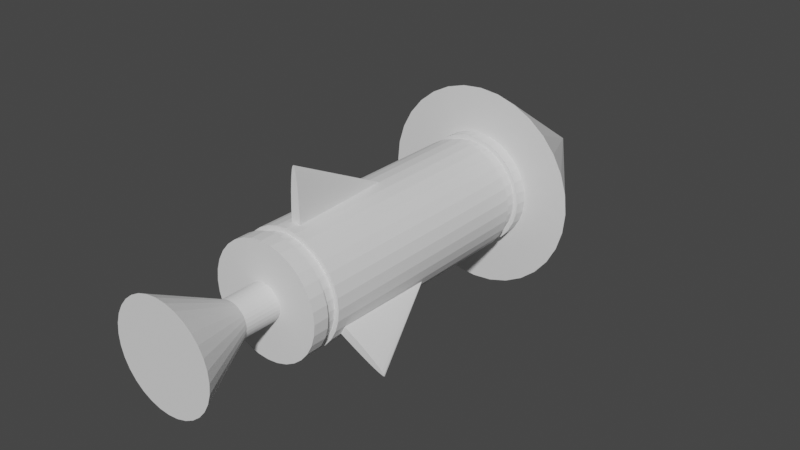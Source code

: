 # Source: tank_rocket.blend  (saved by Blender 2.81.16; exported with 4.5.12 LTS)
import bpy
from mathutils import Matrix  # noqa: F401  (used for matrix-valued properties, if any)

bpy.ops.wm.read_factory_settings(use_empty=True)
scene = bpy.context.scene
scene.name = 'Scene'

# ---- collections
col_collection = bpy.data.collections.new('Collection'); scene.collection.children.link(col_collection)
col_tank = bpy.data.collections.new('Tank'); col_collection.children.link(col_tank)

# ---- world
world_world = bpy.data.worlds.new('World'); scene.world = world_world
world_world.use_nodes = True; world_world.node_tree.nodes.clear()
_N = world_world.node_tree.nodes; _L = world_world.node_tree.links
n0 = _N.new('ShaderNodeOutputWorld'); n0.name = 'World Output'; n0.location = (300, 300)
n1 = _N.new('ShaderNodeBackground'); n1.name = 'Background'; n1.location = (10, 300)
n1.inputs[0].default_value = (0.05088, 0.05088, 0.05088, 1.0)
_L.new(n1.outputs[0], n0.inputs[0])
n0.is_active_output = True
world_world.color = (0.05088, 0.05088, 0.05088)
world_world.use_sun_shadow = False
world_world.sun_shadow_jitter_overblur = 0.0

# ---- meshes
me_cylinder_038 = bpy.data.meshes.new('Cylinder.038')
me_cylinder_038.from_pydata([(-0.3839, -1.503, -0.1569), (-0.4586, -1.503, -0.2008), (-0.5298, -1.503, -0.2444), (-0.5946, -1.503, -0.2858), (-0.6507, -1.503, -0.3235), (-0.6957, -1.503, -0.3561), (-0.7281, -1.503, -0.3822), (-0.7465, -1.503, -0.4009), (-0.7502, -1.503, -0.4115), (-0.7392, -1.503, -0.4135), (-0.3652, -0.6136, -0.1892), (-0.7138, -1.503, -0.4069), (-0.675, -1.503, -0.392), (-0.6243, -1.503, -0.3692), (-0.5636, -1.503, -0.3396), (-0.4953, -1.503, -0.3041), (-0.422, -1.503, -0.2643), (-0.3465, -1.503, -0.2215), (-0.008441, 0.4889, 0.4479), (-0.00844, -1.817, 0.1474), (0.07788, 0.4889, 0.4394), (0.01927, -1.817, 0.1447), (0.1609, 0.4889, 0.4142), (0.04591, -1.817, 0.1366), (0.2374, 0.4889, 0.3733), (0.07046, -1.817, 0.1235), (0.3044, 0.4889, 0.3183), (0.09199, -1.817, 0.1058), (0.3595, 0.4889, 0.2512), (0.1096, -1.817, 0.08431), (0.4004, 0.4889, 0.1747), (0.1228, -1.817, 0.05975), (0.4255, 0.4889, 0.09173), (0.1309, -1.817, 0.03311), (0.434, 0.4889, 0.005402), (0.1336, -1.817, 0.005402), (0.4255, 0.4889, -0.08092), (0.1309, -1.817, -0.0223), (0.4004, 0.4889, -0.1639), (0.1228, -1.817, -0.04895), (0.3595, 0.4889, -0.2404), (0.1096, -1.817, -0.0735), (0.3044, 0.4889, -0.3075), (0.09199, -1.817, -0.09502), (0.2374, 0.4889, -0.3625), (0.07046, -1.817, -0.1127), (0.1609, 0.4889, -0.4034), (0.04591, -1.817, -0.1258), (0.07788, 0.4889, -0.4286), (0.01927, -1.817, -0.1339), (-0.008441, 0.4889, -0.4371), (-0.00844, -1.817, -0.1366), (-0.09476, 0.4889, -0.4286), (-0.03615, -1.817, -0.1339), (-0.1778, 0.4889, -0.4034), (-0.06279, -1.817, -0.1258), (-0.2543, 0.4889, -0.3625), (-0.08734, -1.817, -0.1127), (-0.3213, 0.4889, -0.3075), (-0.1089, -1.817, -0.09502), (-0.3764, 0.4889, -0.2404), (-0.1265, -1.817, -0.0735), (-0.4172, 0.4889, -0.1639), (-0.1397, -1.817, -0.04895), (-0.4424, 0.4889, -0.08092), (-0.1477, -1.817, -0.0223), (-0.4509, 0.4889, 0.005403), (-0.1505, -1.817, 0.005402), (-0.4424, 0.4889, 0.09173), (-0.1477, -1.817, 0.03311), (-0.4172, 0.4889, 0.1747), (-0.1397, -1.817, 0.05975), (-0.3764, 0.4889, 0.2512), (-0.1265, -1.817, 0.08431), (-0.3213, 0.4889, 0.3183), (-0.1089, -1.817, 0.1058), (-0.2543, 0.4889, 0.3733), (-0.08734, -1.817, 0.1235), (-0.1778, 0.4889, 0.4142), (-0.06279, -1.817, 0.1366), (-0.09476, 0.4889, 0.4394), (-0.03615, -1.817, 0.1447), (0.07788, -1.817, 0.4394), (-0.008439, -1.817, 0.4479), (0.1609, -1.817, 0.4142), (0.2374, -1.817, 0.3733), (0.3044, -1.817, 0.3183), (0.3595, -1.817, 0.2512), (0.4004, -1.817, 0.1747), (0.4255, -1.817, 0.09173), (0.434, -1.817, 0.005402), (0.4255, -1.817, -0.08092), (0.4004, -1.817, -0.1639), (0.3595, -1.817, -0.2404), (0.3044, -1.817, -0.3075), (0.2374, -1.817, -0.3625), (0.1609, -1.817, -0.4034), (0.07788, -1.817, -0.4286), (-0.00844, -1.817, -0.4371), (-0.09476, -1.817, -0.4286), (-0.1778, -1.817, -0.4034), (-0.2543, -1.817, -0.3625), (-0.3213, -1.817, -0.3075), (-0.3763, -1.817, -0.2404), (-0.4172, -1.817, -0.1639), (-0.4424, -1.817, -0.08092), (-0.4509, -1.817, 0.005403), (-0.4424, -1.817, 0.09173), (-0.4172, -1.817, 0.1747), (-0.3763, -1.817, 0.2512), (-0.3213, -1.817, 0.3183), (-0.2543, -1.817, 0.3733), (-0.1778, -1.817, 0.4142), (-0.09476, -1.817, 0.4394), (0.01927, -2.103, 0.1447), (-0.008439, -2.103, 0.1474), (0.04591, -2.103, 0.1366), (0.07046, -2.103, 0.1235), (0.09199, -2.103, 0.1058), (0.1096, -2.103, 0.08431), (0.1228, -2.103, 0.05975), (0.1309, -2.103, 0.03311), (0.1336, -2.103, 0.005402), (0.1309, -2.103, -0.0223), (0.1228, -2.103, -0.04895), (0.1096, -2.103, -0.0735), (0.09199, -2.103, -0.09502), (0.07046, -2.103, -0.1127), (0.04591, -2.103, -0.1258), (0.01927, -2.103, -0.1339), (-0.008439, -2.103, -0.1366), (-0.03615, -2.103, -0.1339), (-0.06279, -2.103, -0.1258), (-0.08734, -2.103, -0.1127), (-0.1089, -2.103, -0.09502), (-0.1265, -2.103, -0.0735), (-0.1397, -2.103, -0.04895), (-0.1477, -2.103, -0.0223), (-0.1505, -2.103, 0.005402), (-0.1477, -2.103, 0.03311), (-0.1397, -2.103, 0.05975), (-0.1265, -2.103, 0.08431), (-0.1089, -2.103, 0.1058), (-0.08734, -2.103, 0.1235), (-0.06279, -2.103, 0.1366), (-0.03615, -2.103, 0.1447), (0.3005, 0.4889, 0.7468), (0.4401, 0.4889, 0.6722), (0.5625, 0.4889, 0.5718), (0.6629, 0.4889, 0.4495), (0.7375, 0.4889, 0.3099), (0.7835, 0.4889, 0.1584), (0.799, 0.4889, 0.0008778), (0.7835, 0.4889, -0.1566), (0.7375, 0.4889, -0.3081), (0.6629, 0.4889, -0.4477), (0.5625, 0.4889, -0.5701), (0.4401, 0.4889, -0.6705), (0.3005, 0.4889, -0.7451), (0.1491, 0.4889, -0.791), (-0.008442, 0.4889, -0.8065), (0.1491, 0.4889, 0.7928), (-0.008442, 0.4889, 0.8083), (-0.166, 0.4889, 0.7928), (-0.008442, 1.732, 0.0008777), (-0.3174, 0.4889, 0.7468), (-0.457, 0.4889, 0.6722), (-0.5794, 0.4889, 0.5718), (-0.6798, 0.4889, 0.4495), (-0.7544, 0.4889, 0.3099), (-0.8004, 0.4889, 0.1584), (-0.8159, 0.4889, 0.0008769), (-0.8004, 0.4889, -0.1566), (-0.7544, 0.4889, -0.3081), (-0.6798, 0.4889, -0.4477), (-0.5794, 0.4889, -0.5701), (-0.457, 0.4889, -0.6705), (-0.3174, 0.4889, -0.7451), (-0.166, 0.4889, -0.791), (-0.008441, 0.3924, 0.4479), (-0.008441, 0.2706, 0.4479), (-0.00844, -1.595, 0.4479), (-0.00844, -1.691, 0.4479), (0.07788, -1.691, 0.4394), (0.07788, -1.595, 0.4394), (0.07788, 0.2706, 0.4394), (0.07788, 0.3924, 0.4394), (0.1609, -1.691, 0.4142), (0.1609, -1.595, 0.4142), (0.1609, 0.2706, 0.4142), (0.1609, 0.3924, 0.4142), (0.2374, -1.691, 0.3733), (0.2374, -1.595, 0.3733), (0.2374, 0.2706, 0.3733), (0.2374, 0.3924, 0.3733), (0.3044, -1.691, 0.3183), (0.3044, -1.595, 0.3183), (0.3044, 0.2706, 0.3183), (0.3044, 0.3924, 0.3183), (0.3595, -1.691, 0.2512), (0.3595, -1.595, 0.2512), (0.3595, 0.2706, 0.2512), (0.3595, 0.3924, 0.2512), (0.4004, -1.691, 0.1747), (0.4004, -1.595, 0.1747), (0.4004, 0.2706, 0.1747), (0.4004, 0.3924, 0.1747), (0.4255, -1.691, 0.09173), (0.4255, -1.595, 0.09173), (0.4255, 0.2706, 0.09173), (0.4255, 0.3924, 0.09173), (0.434, -1.691, 0.005402), (0.434, -1.595, 0.005402), (0.434, 0.2706, 0.005402), (0.434, 0.3924, 0.005402), (0.4255, -1.691, -0.08092), (0.4255, -1.595, -0.08092), (0.4255, 0.2706, -0.08092), (0.4255, 0.3924, -0.08092), (0.4004, -1.691, -0.1639), (0.4004, -1.595, -0.1639), (0.4004, 0.2706, -0.1639), (0.4004, 0.3924, -0.1639), (0.3595, -1.691, -0.2404), (0.3595, -1.595, -0.2404), (0.3595, 0.2706, -0.2404), (0.3595, 0.3924, -0.2404), (0.3044, -1.691, -0.3075), (0.3044, -1.595, -0.3075), (0.3044, 0.2706, -0.3075), (0.3044, 0.3924, -0.3075), (0.2374, -1.691, -0.3625), (0.2374, -1.595, -0.3625), (0.2374, 0.2706, -0.3625), (0.2374, 0.3924, -0.3625), (0.1609, -1.691, -0.4034), (0.1609, -1.595, -0.4034), (0.1609, 0.2706, -0.4034), (0.1609, 0.3924, -0.4034), (0.07788, -1.691, -0.4286), (0.07788, -1.595, -0.4286), (0.07788, 0.2706, -0.4286), (0.07788, 0.3924, -0.4286), (-0.00844, -1.691, -0.4371), (-0.00844, -1.595, -0.4371), (-0.008441, 0.2706, -0.4371), (-0.008441, 0.3924, -0.4371), (-0.09476, -1.691, -0.4286), (-0.09476, -1.595, -0.4286), (-0.09476, 0.2706, -0.4286), (-0.09476, 0.3924, -0.4286), (-0.1778, -1.691, -0.4034), (-0.1778, -1.595, -0.4034), (-0.1778, 0.2706, -0.4034), (-0.1778, 0.3924, -0.4034), (-0.2543, -1.691, -0.3625), (-0.2543, -1.595, -0.3625), (-0.2543, 0.2706, -0.3625), (-0.2543, 0.3924, -0.3625), (-0.3213, -1.691, -0.3075), (-0.3213, -1.595, -0.3075), (-0.3213, 0.2706, -0.3075), (-0.3213, 0.3924, -0.3075), (-0.3763, -1.691, -0.2404), (-0.3763, -1.595, -0.2404), (-0.3764, 0.2706, -0.2404), (-0.3764, 0.3924, -0.2404), (-0.4172, -1.691, -0.1639), (-0.4172, -1.595, -0.1639), (-0.4172, 0.2706, -0.1639), (-0.4172, 0.3924, -0.1639), (-0.4424, -1.691, -0.08092), (-0.4424, -1.595, -0.08092), (-0.4424, 0.2706, -0.08092), (-0.4424, 0.3924, -0.08092), (-0.4509, -1.691, 0.005403), (-0.4509, -1.595, 0.005403), (-0.4509, 0.2706, 0.005403), (-0.4509, 0.3924, 0.005403), (-0.4424, -1.691, 0.09173), (-0.4424, -1.595, 0.09173), (-0.4424, 0.2706, 0.09173), (-0.4424, 0.3924, 0.09173), (-0.4172, -1.691, 0.1747), (-0.4172, -1.595, 0.1747), (-0.4172, 0.2706, 0.1747), (-0.4172, 0.3924, 0.1747), (-0.3763, -1.691, 0.2512), (-0.3763, -1.595, 0.2512), (-0.3764, 0.2706, 0.2512), (-0.3764, 0.3924, 0.2512), (-0.3213, -1.691, 0.3183), (-0.3213, -1.595, 0.3183), (-0.3213, 0.2706, 0.3183), (-0.3213, 0.3924, 0.3183), (-0.2543, -1.691, 0.3733), (-0.2543, -1.595, 0.3733), (-0.2543, 0.2706, 0.3733), (-0.2543, 0.3924, 0.3733), (-0.1778, -1.691, 0.4142), (-0.1778, -1.595, 0.4142), (-0.1778, 0.2706, 0.4142), (-0.1778, 0.3924, 0.4142), (-0.09476, -1.691, 0.4394), (-0.09476, -1.595, 0.4394), (-0.09476, 0.2706, 0.4394), (-0.09476, 0.3924, 0.4394), (-0.008441, 0.3924, 0.4119), (-0.008441, 0.2706, 0.4119), (-0.00844, -1.595, 0.4119), (-0.00844, -1.691, 0.4119), (0.07087, -1.691, 0.4041), (0.07087, -1.595, 0.4041), (0.07087, 0.2706, 0.4041), (0.07087, 0.3924, 0.4041), (0.1471, -1.691, 0.381), (0.1471, -1.595, 0.381), (0.1471, 0.2706, 0.381), (0.1471, 0.3924, 0.381), (0.2174, -1.691, 0.3434), (0.2174, -1.595, 0.3434), (0.2174, 0.2706, 0.3434), (0.2174, 0.3924, 0.3434), (0.279, -1.691, 0.2929), (0.279, -1.595, 0.2929), (0.279, 0.2706, 0.2929), (0.279, 0.3924, 0.2929), (0.3296, -1.691, 0.2313), (0.3296, -1.595, 0.2313), (0.3296, 0.2706, 0.2313), (0.3296, 0.3924, 0.2313), (0.3671, -1.691, 0.161), (0.3671, -1.595, 0.161), (0.3671, 0.2706, 0.161), (0.3671, 0.3924, 0.161), (0.3903, -1.691, 0.08471), (0.3903, -1.595, 0.08471), (0.3903, 0.2706, 0.08471), (0.3903, 0.3924, 0.08471), (0.3981, -1.691, 0.005402), (0.3981, -1.595, 0.005402), (0.3981, 0.2706, 0.005402), (0.3981, 0.3924, 0.005402), (0.3903, -1.691, -0.07391), (0.3903, -1.595, -0.07391), (0.3903, 0.2706, -0.07391), (0.3903, 0.3924, -0.07391), (0.3671, -1.691, -0.1502), (0.3671, -1.595, -0.1502), (0.3671, 0.2706, -0.1502), (0.3671, 0.3924, -0.1502), (0.3296, -1.691, -0.2204), (0.3296, -1.595, -0.2204), (0.3296, 0.2706, -0.2204), (0.3296, 0.3924, -0.2204), (0.279, -1.691, -0.2821), (0.279, -1.595, -0.2821), (0.279, 0.2706, -0.2821), (0.279, 0.3924, -0.2821), (0.2174, -1.691, -0.3326), (0.2174, -1.595, -0.3326), (0.2174, 0.2706, -0.3326), (0.2174, 0.3924, -0.3326), (0.1471, -1.691, -0.3702), (0.1471, -1.595, -0.3702), (0.1471, 0.2706, -0.3702), (0.1471, 0.3924, -0.3702), (0.07087, -1.691, -0.3933), (0.07087, -1.595, -0.3933), (0.07087, 0.2706, -0.3933), (0.07087, 0.3924, -0.3933), (-0.00844, -1.691, -0.4011), (-0.00844, -1.595, -0.4011), (-0.008441, 0.2706, -0.4011), (-0.008441, 0.3924, -0.4011), (-0.08775, -1.691, -0.3933), (-0.08775, -1.595, -0.3933), (-0.08775, 0.2706, -0.3933), (-0.08775, 0.3924, -0.3933), (-0.164, -1.691, -0.3702), (-0.164, -1.595, -0.3702), (-0.164, 0.2706, -0.3702), (-0.164, 0.3924, -0.3702), (-0.2343, -1.691, -0.3326), (-0.2343, -1.595, -0.3326), (-0.2343, 0.2706, -0.3326), (-0.2343, 0.3924, -0.3326), (-0.2959, -1.691, -0.2821), (-0.2959, -1.595, -0.2821), (-0.2959, 0.2706, -0.2821), (-0.2959, 0.3924, -0.2821), (-0.3464, -1.691, -0.2204), (-0.3464, -1.595, -0.2204), (-0.3465, 0.2706, -0.2204), (-0.3465, 0.3924, -0.2204), (-0.384, -1.691, -0.1502), (-0.384, -1.595, -0.1502), (-0.384, 0.2706, -0.1502), (-0.384, 0.3924, -0.1502), (-0.4071, -1.691, -0.07391), (-0.4071, -1.595, -0.07391), (-0.4072, 0.2706, -0.07391), (-0.4072, 0.3924, -0.07391), (-0.415, -1.691, 0.005402), (-0.415, -1.595, 0.005402), (-0.415, 0.2706, 0.005403), (-0.415, 0.3924, 0.005403), (-0.4071, -1.691, 0.08471), (-0.4071, -1.595, 0.08471), (-0.4071, 0.2706, 0.08471), (-0.4071, 0.3924, 0.08471), (-0.384, -1.691, 0.161), (-0.384, -1.595, 0.161), (-0.384, 0.2706, 0.161), (-0.384, 0.3924, 0.161), (-0.3464, -1.691, 0.2313), (-0.3464, -1.595, 0.2313), (-0.3464, 0.2706, 0.2313), (-0.3464, 0.3924, 0.2313), (-0.2959, -1.691, 0.2929), (-0.2959, -1.595, 0.2929), (-0.2959, 0.2706, 0.2929), (-0.2959, 0.3924, 0.2929), (-0.2343, -1.691, 0.3434), (-0.2343, -1.595, 0.3434), (-0.2343, 0.2706, 0.3434), (-0.2343, 0.3924, 0.3434), (-0.164, -1.691, 0.381), (-0.164, -1.595, 0.381), (-0.164, 0.2706, 0.381), (-0.164, 0.3924, 0.381), (-0.08775, -1.691, 0.4041), (-0.08775, -1.595, 0.4041), (-0.08775, 0.2706, 0.4041), (-0.08775, 0.3924, 0.4041), (-0.08939, -2.65, -0.4018), (0.07242, -2.65, 0.4117), (-0.1672, -2.65, -0.3782), (0.1502, -2.65, 0.3881), (-0.2389, -2.65, -0.3399), (0.2219, -2.65, 0.3497), (-0.3017, -2.65, -0.2883), (0.2848, -2.65, 0.2982), (-0.3533, -2.65, -0.2255), (0.3363, -2.65, 0.2353), (-0.3916, -2.65, -0.1538), (0.3746, -2.65, 0.1636), (-0.4152, -2.65, -0.07597), (0.3982, -2.65, 0.08584), (-0.4232, -2.65, 0.004937), (0.4062, -2.65, 0.004937), (-0.4152, -2.65, 0.08584), (0.3982, -2.65, -0.07597), (0.3746, -2.65, -0.1538), (-0.3916, -2.65, 0.1636), (0.3363, -2.65, -0.2255), (-0.3533, -2.65, 0.2353), (0.2848, -2.65, -0.2883), (-0.3017, -2.65, 0.2982), (0.2219, -2.65, -0.3399), (-0.2389, -2.65, 0.3497), (0.1502, -2.65, -0.3782), (-0.008488, -1.821, 0.004937), (-0.1672, -2.65, 0.3881), (0.07242, -2.65, -0.4018), (-0.08939, -2.65, 0.4117), (-0.008487, -2.65, -0.4098), (-0.008488, -2.65, 0.4196), (0.3293, -1.503, -0.221), (0.4048, -1.503, -0.2638), (0.4781, -1.503, -0.3036), (0.5464, -1.503, -0.3391), (0.6071, -1.503, -0.3687), (0.6578, -1.503, -0.3915), (0.6966, -1.503, -0.4065), (0.722, -1.503, -0.413), (0.7331, -1.503, -0.411), (0.7293, -1.503, -0.4004), (0.348, -0.6135, -0.1887), (0.7109, -1.503, -0.3817), (0.6785, -1.503, -0.3556), (0.6335, -1.503, -0.323), (0.5774, -1.503, -0.2853), (0.5126, -1.503, -0.2439), (0.4414, -1.503, -0.2004), (0.3667, -1.503, -0.1564), (0.02756, -1.502, 0.4104), (0.02684, -1.502, 0.4971), (0.02471, -1.502, 0.5806), (0.02127, -1.502, 0.6574), (0.01662, -1.502, 0.7248), (0.01097, -1.502, 0.7801), (0.004515, -1.502, 0.8212), (-0.002487, -1.502, 0.8465), (-0.009769, -1.502, 0.855), (-0.01705, -1.502, 0.8465), (-0.009769, -0.6124, 0.4104), (-0.02405, -1.502, 0.8212), (-0.0305, -1.502, 0.7801), (-0.03616, -1.502, 0.7248), (-0.0408, -1.502, 0.6574), (-0.04425, -1.502, 0.5806), (-0.04638, -1.502, 0.4971), (-0.04709, -1.502, 0.4104)], [], [(0, 10, 1), (1, 10, 2), (2, 10, 3), (3, 10, 4), (4, 10, 5), (5, 10, 6), (6, 10, 7), (7, 10, 8), (8, 10, 9), (9, 10, 11), (11, 10, 12), (12, 10, 13), (13, 10, 14), (14, 10, 15), (15, 10, 16), (16, 10, 17), (17, 0, 1, 2, 3, 4, 5, 6, 7, 8, 9, 11, 12, 13, 14, 15, 16), (182, 83, 82, 183), (183, 82, 84, 187), (187, 84, 85, 191), (191, 85, 86, 195), (195, 86, 87, 199), (199, 87, 88, 203), (203, 88, 89, 207), (207, 89, 90, 211), (211, 90, 91, 215), (215, 91, 92, 219), (219, 92, 93, 223), (223, 93, 94, 227), (227, 94, 95, 231), (231, 95, 96, 235), (235, 96, 97, 239), (239, 97, 98, 243), (243, 98, 99, 247), (247, 99, 100, 251), (251, 100, 101, 255), (255, 101, 102, 259), (259, 102, 103, 263), (263, 103, 104, 267), (267, 104, 105, 271), (271, 105, 106, 275), (275, 106, 107, 279), (279, 107, 108, 283), (283, 108, 109, 287), (287, 109, 110, 291), (291, 110, 111, 295), (295, 111, 112, 299), (39, 37, 123, 124), (299, 112, 113, 303), (303, 113, 83, 182), (18, 20, 22, 24, 26, 28, 30, 32, 34, 36, 38, 40, 42, 44, 46, 48, 50, 52, 54, 56, 58, 60, 62, 64, 66, 68, 70, 72, 74, 76, 78, 80), (19, 21, 82, 83), (21, 23, 84, 82), (23, 25, 85, 84), (25, 27, 86, 85), (27, 29, 87, 86), (29, 31, 88, 87), (31, 33, 89, 88), (33, 35, 90, 89), (35, 37, 91, 90), (37, 39, 92, 91), (39, 41, 93, 92), (41, 43, 94, 93), (43, 45, 95, 94), (45, 47, 96, 95), (47, 49, 97, 96), (49, 51, 98, 97), (51, 53, 99, 98), (53, 55, 100, 99), (55, 57, 101, 100), (57, 59, 102, 101), (59, 61, 103, 102), (61, 63, 104, 103), (63, 65, 105, 104), (65, 67, 106, 105), (67, 69, 107, 106), (69, 71, 108, 107), (71, 73, 109, 108), (73, 75, 110, 109), (75, 77, 111, 110), (77, 79, 112, 111), (79, 81, 113, 112), (81, 19, 83, 113), (114, 115, 145, 144, 143, 142, 141, 140, 139, 138, 137, 136, 135, 134, 133, 132, 131, 130, 129, 128, 127, 126, 125, 124, 123, 122, 121, 120, 119, 118, 117, 116), (67, 65, 137, 138), (41, 39, 124, 125), (69, 67, 138, 139), (43, 41, 125, 126), (71, 69, 139, 140), (45, 43, 126, 127), (73, 71, 140, 141), (47, 45, 127, 128), (21, 19, 115, 114), (75, 73, 141, 142), (49, 47, 128, 129), (23, 21, 114, 116), (77, 75, 142, 143), (51, 49, 129, 130), (25, 23, 116, 117), (79, 77, 143, 144), (53, 51, 130, 131), (27, 25, 117, 118), (81, 79, 144, 145), (55, 53, 131, 132), (29, 27, 118, 119), (19, 81, 145, 115), (57, 55, 132, 133), (31, 29, 119, 120), (59, 57, 133, 134), (33, 31, 120, 121), (61, 59, 134, 135), (35, 33, 121, 122), (63, 61, 135, 136), (37, 35, 122, 123), (65, 63, 136, 137), (147, 164, 146), (151, 164, 150), (152, 164, 151), (163, 164, 165), (153, 164, 152), (146, 164, 161), (154, 164, 153), (149, 164, 148), (155, 164, 154), (165, 164, 166), (156, 164, 155), (161, 164, 162), (157, 164, 156), (148, 164, 147), (158, 164, 157), (166, 164, 167), (159, 164, 158), (162, 164, 163), (160, 164, 159), (150, 164, 149), (167, 164, 168), (168, 164, 169), (169, 164, 170), (170, 164, 171), (171, 164, 172), (172, 164, 173), (173, 164, 174), (174, 164, 175), (175, 164, 176), (176, 164, 177), (150, 149, 148, 147, 146, 161, 162, 163, 165, 166, 167, 168, 169, 170, 171, 172, 173, 174, 175, 176, 177, 178, 160, 159, 158, 157, 156, 155, 154, 153, 152, 151), (177, 164, 178), (178, 164, 160), (80, 306, 179, 18), (202, 198, 326, 330), (305, 304, 181, 180), (301, 305, 433, 429), (78, 302, 306, 80), (254, 250, 378, 382), (301, 300, 304, 305), (199, 203, 331, 327), (76, 298, 302, 78), (306, 302, 430, 434), (297, 296, 300, 301), (251, 255, 383, 379), (74, 294, 298, 76), (204, 200, 328, 332), (293, 292, 296, 297), (303, 182, 310, 431), (72, 290, 294, 74), (256, 252, 380, 384), (289, 288, 292, 293), (201, 205, 333, 329), (70, 286, 290, 72), (181, 304, 432, 309), (285, 284, 288, 289), (253, 257, 385, 381), (68, 282, 286, 70), (206, 202, 330, 334), (281, 280, 284, 285), (305, 180, 308, 433), (66, 278, 282, 68), (258, 254, 382, 386), (277, 276, 280, 281), (203, 207, 335, 331), (64, 274, 278, 66), (179, 306, 434, 307), (273, 272, 276, 277), (255, 259, 387, 383), (62, 270, 274, 64), (208, 204, 332, 336), (269, 268, 272, 273), (260, 256, 384, 388), (60, 266, 270, 62), (205, 209, 337, 333), (265, 264, 268, 269), (257, 261, 389, 385), (58, 262, 266, 60), (210, 206, 334, 338), (261, 260, 264, 265), (262, 258, 386, 390), (56, 258, 262, 58), (207, 211, 339, 335), (257, 256, 260, 261), (259, 263, 391, 387), (54, 254, 258, 56), (212, 208, 336, 340), (253, 252, 256, 257), (264, 260, 388, 392), (52, 250, 254, 54), (209, 213, 341, 337), (249, 248, 252, 253), (261, 265, 393, 389), (50, 246, 250, 52), (214, 210, 338, 342), (245, 244, 248, 249), (266, 262, 390, 394), (48, 242, 246, 50), (211, 215, 343, 339), (241, 240, 244, 245), (263, 267, 395, 391), (46, 238, 242, 48), (216, 212, 340, 344), (237, 236, 240, 241), (268, 264, 392, 396), (44, 234, 238, 46), (213, 217, 345, 341), (233, 232, 236, 237), (265, 269, 397, 393), (42, 230, 234, 44), (218, 214, 342, 346), (229, 228, 232, 233), (270, 266, 394, 398), (40, 226, 230, 42), (215, 219, 347, 343), (225, 224, 228, 229), (267, 271, 399, 395), (38, 222, 226, 40), (220, 216, 344, 348), (221, 220, 224, 225), (272, 268, 396, 400), (36, 218, 222, 38), (217, 221, 349, 345), (217, 216, 220, 221), (269, 273, 401, 397), (34, 214, 218, 36), (222, 218, 346, 350), (213, 212, 216, 217), (274, 270, 398, 402), (32, 210, 214, 34), (219, 223, 351, 347), (209, 208, 212, 213), (271, 275, 403, 399), (30, 206, 210, 32), (224, 220, 348, 352), (205, 204, 208, 209), (276, 272, 400, 404), (28, 202, 206, 30), (221, 225, 353, 349), (201, 200, 204, 205), (273, 277, 405, 401), (26, 198, 202, 28), (226, 222, 350, 354), (197, 196, 200, 201), (278, 274, 402, 406), (24, 194, 198, 26), (223, 227, 355, 351), (193, 192, 196, 197), (275, 279, 407, 403), (22, 190, 194, 24), (228, 224, 352, 356), (189, 188, 192, 193), (280, 276, 404, 408), (20, 186, 190, 22), (225, 229, 357, 353), (185, 184, 188, 189), (277, 281, 409, 405), (18, 179, 186, 20), (230, 226, 354, 358), (180, 181, 184, 185), (282, 278, 406, 410), (434, 433, 308, 307), (432, 431, 310, 309), (430, 429, 433, 434), (428, 427, 431, 432), (426, 425, 429, 430), (424, 423, 427, 428), (422, 421, 425, 426), (420, 419, 423, 424), (418, 417, 421, 422), (416, 415, 419, 420), (414, 413, 417, 418), (412, 411, 415, 416), (410, 409, 413, 414), (408, 407, 411, 412), (406, 405, 409, 410), (404, 403, 407, 408), (402, 401, 405, 406), (400, 399, 403, 404), (398, 397, 401, 402), (396, 395, 399, 400), (394, 393, 397, 398), (392, 391, 395, 396), (390, 389, 393, 394), (388, 387, 391, 392), (386, 385, 389, 390), (384, 383, 387, 388), (382, 381, 385, 386), (380, 379, 383, 384), (378, 377, 381, 382), (376, 375, 379, 380), (374, 373, 377, 378), (372, 371, 375, 376), (370, 369, 373, 374), (368, 367, 371, 372), (366, 365, 369, 370), (364, 363, 367, 368), (362, 361, 365, 366), (360, 359, 363, 364), (358, 357, 361, 362), (356, 355, 359, 360), (354, 353, 357, 358), (352, 351, 355, 356), (350, 349, 353, 354), (348, 347, 351, 352), (346, 345, 349, 350), (344, 343, 347, 348), (342, 341, 345, 346), (340, 339, 343, 344), (338, 337, 341, 342), (336, 335, 339, 340), (334, 333, 337, 338), (332, 331, 335, 336), (330, 329, 333, 334), (328, 327, 331, 332), (326, 325, 329, 330), (324, 323, 327, 328), (322, 321, 325, 326), (320, 319, 323, 324), (318, 317, 321, 322), (316, 315, 319, 320), (314, 313, 317, 318), (312, 311, 315, 316), (307, 308, 313, 314), (309, 310, 311, 312), (249, 253, 381, 377), (304, 300, 428, 432), (197, 201, 329, 325), (252, 248, 376, 380), (299, 303, 431, 427), (200, 196, 324, 328), (247, 251, 379, 375), (302, 298, 426, 430), (195, 199, 327, 323), (250, 246, 374, 378), (297, 301, 429, 425), (198, 194, 322, 326), (245, 249, 377, 373), (300, 296, 424, 428), (193, 197, 325, 321), (248, 244, 372, 376), (295, 299, 427, 423), (196, 192, 320, 324), (243, 247, 375, 371), (298, 294, 422, 426), (191, 195, 323, 319), (246, 242, 370, 374), (293, 297, 425, 421), (194, 190, 318, 322), (241, 245, 373, 369), (296, 292, 420, 424), (189, 193, 321, 317), (244, 240, 368, 372), (291, 295, 423, 419), (192, 188, 316, 320), (239, 243, 371, 367), (294, 290, 418, 422), (187, 191, 319, 315), (242, 238, 366, 370), (289, 293, 421, 417), (190, 186, 314, 318), (237, 241, 369, 365), (292, 288, 416, 420), (185, 189, 317, 313), (240, 236, 364, 368), (287, 291, 419, 415), (188, 184, 312, 316), (235, 239, 367, 363), (290, 286, 414, 418), (183, 187, 315, 311), (238, 234, 362, 366), (285, 289, 417, 413), (186, 179, 307, 314), (233, 237, 365, 361), (288, 284, 412, 416), (180, 185, 313, 308), (236, 232, 360, 364), (283, 287, 415, 411), (184, 181, 309, 312), (231, 235, 363, 359), (286, 282, 410, 414), (182, 183, 311, 310), (234, 230, 358, 362), (281, 285, 413, 409), (229, 233, 361, 357), (284, 280, 408, 412), (232, 228, 356, 360), (279, 283, 411, 407), (227, 231, 359, 355), (435, 462, 466), (446, 462, 444), (458, 462, 456), (437, 462, 435), (448, 462, 446), (456, 454, 451, 449, 447, 445, 443, 441, 439, 437, 435, 466, 464, 461, 459, 457, 455, 453, 452, 450, 448, 446, 444, 442, 440, 438, 436, 467, 465, 463, 460, 458), (460, 462, 458), (439, 462, 437), (450, 462, 448), (463, 462, 460), (441, 462, 439), (452, 462, 450), (465, 462, 463), (443, 462, 441), (453, 462, 452), (467, 462, 465), (445, 462, 443), (455, 462, 453), (436, 462, 467), (447, 462, 445), (457, 462, 455), (438, 462, 436), (449, 462, 447), (459, 462, 457), (440, 462, 438), (451, 462, 449), (461, 462, 459), (442, 462, 440), (454, 462, 451), (464, 462, 461), (444, 462, 442), (466, 462, 464), (456, 462, 454), (468, 478, 469), (469, 478, 470), (470, 478, 471), (471, 478, 472), (472, 478, 473), (473, 478, 474), (474, 478, 475), (475, 478, 476), (476, 478, 477), (477, 478, 479), (479, 478, 480), (480, 478, 481), (481, 478, 482), (482, 478, 483), (483, 478, 484), (484, 478, 485), (485, 468, 469, 470, 471, 472, 473, 474, 475, 476, 477, 479, 480, 481, 482, 483, 484), (486, 496, 487), (487, 496, 488), (488, 496, 489), (489, 496, 490), (490, 496, 491), (491, 496, 492), (492, 496, 493), (493, 496, 494), (494, 496, 495), (495, 496, 497), (497, 496, 498), (498, 496, 499), (499, 496, 500), (500, 496, 501), (501, 496, 502), (502, 496, 503), (503, 486, 487, 488, 489, 490, 491, 492, 493, 494, 495, 497, 498, 499, 500, 501, 502)])
_uv = me_cylinder_038.uv_layers.new(name='UVMap')
_uv.uv.foreach_set('vector', [0.49, 0.25, 0.25, 0.25, 0.4854, 0.2032, 0.4854, 0.2032, 0.25, 0.25, 0.4717, 0.1582, 0.4717, 0.1582, 0.25, 0.25, 0.4496, 0.1167, 0.4496, 0.1167, 0.25, 0.25, 0.4197, 0.08029, 0.4197, 0.08029, 0.25, 0.25, 0.3833, 0.05045, 0.3833, 0.05045, 0.25, 0.25, 0.3418, 0.02827, 0.3418, 0.02827, 0.25, 0.25, 0.2968, 0.01461, 0.2968, 0.01461, 0.25, 0.25, 0.25, 0.01, 0.25, 0.01, 0.25, 0.25, 0.2032, 0.01461, 0.2032, 0.01461, 0.25, 0.25, 0.1582, 0.02827, 0.1582, 0.02827, 0.25, 0.25, 0.1167, 0.05045, 0.1167, 0.05045, 0.25, 0.25, 0.08029, 0.08029, 0.08029, 0.08029, 0.25, 0.25, 0.05045, 0.1167, 0.05045, 0.1167, 0.25, 0.25, 0.02827, 0.1582, 0.02827, 0.1582, 0.25, 0.25, 0.01461, 0.2032, 0.01461, 0.2032, 0.25, 0.25, 0.01, 0.25, 0.51, 0.25, 0.99, 0.25, 0.9854, 0.2032, 0.9717, 0.1582, 0.9496, 0.1167, 0.9197, 0.08029, 0.8833, 0.05045, 0.8418, 0.02827, 0.7968, 0.01461, 0.75, 0.01, 0.7032, 0.01461, 0.6582, 0.02827, 0.6167, 0.05045, 0.5803, 0.08029, 0.5504, 0.1167, 0.5283, 0.1582, 0.5146, 0.2032, 1.0, 0.9727, 1.0, 1.0, 0.9688, 1.0, 0.9688, 0.9727, 0.9688, 0.9727, 0.9688, 1.0, 0.9375, 1.0, 0.9375, 0.9727, 0.9375, 0.9727, 0.9375, 1.0, 0.9062, 1.0, 0.9062, 0.9727, 0.9062, 0.9727, 0.9062, 1.0, 0.875, 1.0, 0.875, 0.9727, 0.875, 0.9727, 0.875, 1.0, 0.8438, 1.0, 0.8438, 0.9727, 0.8438, 0.9727, 0.8438, 1.0, 0.8125, 1.0, 0.8125, 0.9727, 0.8125, 0.9727, 0.8125, 1.0, 0.7812, 1.0, 0.7813, 0.9727, 0.7813, 0.9727, 0.7812, 1.0, 0.75, 1.0, 0.75, 0.9727, 0.75, 0.9727, 0.75, 1.0, 0.7188, 1.0, 0.7188, 0.9727, 0.7188, 0.9727, 0.7188, 1.0, 0.6875, 1.0, 0.6875, 0.9727, 0.6875, 0.9727, 0.6875, 1.0, 0.6562, 1.0, 0.6562, 0.9727, 0.6562, 0.9727, 0.6562, 1.0, 0.625, 1.0, 0.625, 0.9727, 0.625, 0.9727, 0.625, 1.0, 0.5938, 1.0, 0.5938, 0.9727, 0.5938, 0.9727, 0.5938, 1.0, 0.5625, 1.0, 0.5625, 0.9727, 0.5625, 0.9727, 0.5625, 1.0, 0.5312, 1.0, 0.5312, 0.9727, 0.5312, 0.9727, 0.5312, 1.0, 0.5, 1.0, 0.5, 0.9727, 0.5, 0.9727, 0.5, 1.0, 0.4688, 1.0, 0.4688, 0.9727, 0.4688, 0.9727, 0.4688, 1.0, 0.4375, 1.0, 0.4375, 0.9727, 0.4375, 0.9727, 0.4375, 1.0, 0.4062, 1.0, 0.4062, 0.9727, 0.4062, 0.9727, 0.4062, 1.0, 0.375, 1.0, 0.375, 0.9727, 0.375, 0.9727, 0.375, 1.0, 0.3438, 1.0, 0.3438, 0.9727, 0.3438, 0.9727, 0.3438, 1.0, 0.3125, 1.0, 0.3125, 0.9727, 0.3125, 0.9727, 0.3125, 1.0, 0.2812, 1.0, 0.2812, 0.9727, 0.2812, 0.9727, 0.2812, 1.0, 0.25, 1.0, 0.25, 0.9727, 0.25, 0.9727, 0.25, 1.0, 0.2188, 1.0, 0.2188, 0.9727, 0.2188, 0.9727, 0.2188, 1.0, 0.1875, 1.0, 0.1875, 0.9727, 0.1875, 0.9727, 0.1875, 1.0, 0.1562, 1.0, 0.1562, 0.9727, 0.1562, 0.9727, 0.1562, 1.0, 0.125, 1.0, 0.125, 0.9727, 0.125, 0.9727, 0.125, 1.0, 0.09375, 1.0, 0.09375, 0.9727, 0.09375, 0.9727, 0.09375, 1.0, 0.0625, 1.0, 0.0625, 0.9727, 0.3212, 0.2205, 0.3256, 0.235, 0.3256, 0.235, 0.3212, 0.2205, 0.0625, 0.9727, 0.0625, 1.0, 0.03125, 1.0, 0.03125, 0.9727, 0.03125, 0.9727, 0.03125, 1.0, 0.0, 1.0, 0.0, 0.9727, 0.75, 0.49, 0.7968, 0.4854, 0.8418, 0.4717, 0.8833, 0.4496, 0.9197, 0.4197, 0.9496, 0.3833, 0.9717, 0.3418, 0.9854, 0.2968, 0.99, 0.25, 0.9854, 0.2032, 0.9717, 0.1582, 0.9496, 0.1167, 0.9197, 0.08029, 0.8833, 0.05045, 0.8418, 0.02827, 0.7968, 0.01461, 0.75, 0.01, 0.7032, 0.01461, 0.6582, 0.02827, 0.6167, 0.05045, 0.5803, 0.08029, 0.5504, 0.1167, 0.5283, 0.1582, 0.5146, 0.2032, 0.51, 0.25, 0.5146, 0.2968, 0.5283, 0.3418, 0.5504, 0.3833, 0.5803, 0.4197, 0.6167, 0.4496, 0.6582, 0.4717, 0.7032, 0.4854, 0.25, 0.327, 0.265, 0.3256, 0.2968, 0.4854, 0.25, 0.49, 0.265, 0.3256, 0.2795, 0.3212, 0.3418, 0.4717, 0.2968, 0.4854, 0.2795, 0.3212, 0.2928, 0.314, 0.3833, 0.4496, 0.3418, 0.4717, 0.2928, 0.314, 0.3045, 0.3045, 0.4197, 0.4197, 0.3833, 0.4496, 0.3045, 0.3045, 0.314, 0.2928, 0.4496, 0.3833, 0.4197, 0.4197, 0.314, 0.2928, 0.3212, 0.2795, 0.4717, 0.3418, 0.4496, 0.3833, 0.3212, 0.2795, 0.3256, 0.265, 0.4854, 0.2968, 0.4717, 0.3418, 0.3256, 0.265, 0.327, 0.25, 0.49, 0.25, 0.4854, 0.2968, 0.327, 0.25, 0.3256, 0.235, 0.4854, 0.2032, 0.49, 0.25, 0.3256, 0.235, 0.3212, 0.2205, 0.4717, 0.1582, 0.4854, 0.2032, 0.3212, 0.2205, 0.314, 0.2072, 0.4496, 0.1167, 0.4717, 0.1582, 0.314, 0.2072, 0.3045, 0.1955, 0.4197, 0.08029, 0.4496, 0.1167, 0.3045, 0.1955, 0.2928, 0.186, 0.3833, 0.05045, 0.4197, 0.08029, 0.2928, 0.186, 0.2795, 0.1788, 0.3418, 0.02827, 0.3833, 0.05045, 0.2795, 0.1788, 0.265, 0.1744, 0.2968, 0.01461, 0.3418, 0.02827, 0.265, 0.1744, 0.25, 0.173, 0.25, 0.01, 0.2968, 0.01461, 0.25, 0.173, 0.235, 0.1744, 0.2032, 0.01461, 0.25, 0.01, 0.235, 0.1744, 0.2205, 0.1788, 0.1582, 0.02827, 0.2032, 0.01461, 0.2205, 0.1788, 0.2072, 0.186, 0.1167, 0.05045, 0.1582, 0.02827, 0.2072, 0.186, 0.1955, 0.1955, 0.08029, 0.08029, 0.1167, 0.05045, 0.1955, 0.1955, 0.186, 0.2072, 0.05045, 0.1167, 0.08029, 0.08029, 0.186, 0.2072, 0.1788, 0.2205, 0.02827, 0.1582, 0.05045, 0.1167, 0.1788, 0.2205, 0.1744, 0.235, 0.01461, 0.2032, 0.02827, 0.1582, 0.1744, 0.235, 0.173, 0.25, 0.01, 0.25, 0.01461, 0.2032, 0.173, 0.25, 0.1744, 0.265, 0.01461, 0.2968, 0.01, 0.25, 0.1744, 0.265, 0.1788, 0.2795, 0.02827, 0.3418, 0.01461, 0.2968, 0.1788, 0.2795, 0.186, 0.2928, 0.05045, 0.3833, 0.02827, 0.3418, 0.186, 0.2928, 0.1955, 0.3045, 0.08029, 0.4197, 0.05045, 0.3833, 0.1955, 0.3045, 0.2072, 0.314, 0.1167, 0.4496, 0.08029, 0.4197, 0.2072, 0.314, 0.2205, 0.3212, 0.1582, 0.4717, 0.1167, 0.4496, 0.2205, 0.3212, 0.235, 0.3256, 0.2032, 0.4854, 0.1582, 0.4717, 0.235, 0.3256, 0.25, 0.327, 0.25, 0.49, 0.2032, 0.4854, 0.265, 0.3256, 0.25, 0.327, 0.235, 0.3256, 0.2205, 0.3212, 0.2072, 0.314, 0.1955, 0.3045, 0.186, 0.2928, 0.1788, 0.2795, 0.1744, 0.265, 0.173, 0.25, 0.1744, 0.235, 0.1788, 0.2205, 0.186, 0.2072, 0.1955, 0.1955, 0.2072, 0.186, 0.2205, 0.1788, 0.235, 0.1744, 0.25, 0.173, 0.265, 0.1744, 0.2795, 0.1788, 0.2928, 0.186, 0.3045, 0.1955, 0.314, 0.2072, 0.3212, 0.2205, 0.3256, 0.235, 0.327, 0.25, 0.3256, 0.265, 0.3212, 0.2795, 0.314, 0.2928, 0.3045, 0.3045, 0.2928, 0.314, 0.2795, 0.3212, 0.173, 0.25, 0.1744, 0.235, 0.1744, 0.235, 0.173, 0.25, 0.314, 0.2072, 0.3212, 0.2205, 0.3212, 0.2205, 0.314, 0.2072, 0.1744, 0.265, 0.173, 0.25, 0.173, 0.25, 0.1744, 0.265, 0.3045, 0.1955, 0.314, 0.2072, 0.314, 0.2072, 0.3045, 0.1955, 0.1788, 0.2795, 0.1744, 0.265, 0.1744, 0.265, 0.1788, 0.2795, 0.2928, 0.186, 0.3045, 0.1955, 0.3045, 0.1955, 0.2928, 0.186, 0.186, 0.2928, 0.1788, 0.2795, 0.1788, 0.2795, 0.186, 0.2928, 0.2795, 0.1788, 0.2928, 0.186, 0.2928, 0.186, 0.2795, 0.1788, 0.265, 0.3256, 0.25, 0.327, 0.25, 0.327, 0.265, 0.3256, 0.1955, 0.3045, 0.186, 0.2928, 0.186, 0.2928, 0.1955, 0.3045, 0.265, 0.1744, 0.2795, 0.1788, 0.2795, 0.1788, 0.265, 0.1744, 0.2795, 0.3212, 0.265, 0.3256, 0.265, 0.3256, 0.2795, 0.3212, 0.2072, 0.314, 0.1955, 0.3045, 0.1955, 0.3045, 0.2072, 0.314, 0.25, 0.173, 0.265, 0.1744, 0.265, 0.1744, 0.25, 0.173, 0.2928, 0.314, 0.2795, 0.3212, 0.2795, 0.3212, 0.2928, 0.314, 0.2205, 0.3212, 0.2072, 0.314, 0.2072, 0.314, 0.2205, 0.3212, 0.235, 0.1744, 0.25, 0.173, 0.25, 0.173, 0.235, 0.1744, 0.3045, 0.3045, 0.2928, 0.314, 0.2928, 0.314, 0.3045, 0.3045, 0.235, 0.3256, 0.2205, 0.3212, 0.2205, 0.3212, 0.235, 0.3256, 0.2205, 0.1788, 0.235, 0.1744, 0.235, 0.1744, 0.2205, 0.1788, 0.314, 0.2928, 0.3045, 0.3045, 0.3045, 0.3045, 0.314, 0.2928, 0.25, 0.327, 0.235, 0.3256, 0.235, 0.3256, 0.25, 0.327, 0.2072, 0.186, 0.2205, 0.1788, 0.2205, 0.1788, 0.2072, 0.186, 0.3212, 0.2795, 0.314, 0.2928, 0.314, 0.2928, 0.3212, 0.2795, 0.1955, 0.1955, 0.2072, 0.186, 0.2072, 0.186, 0.1955, 0.1955, 0.3256, 0.265, 0.3212, 0.2795, 0.3212, 0.2795, 0.3256, 0.265, 0.186, 0.2072, 0.1955, 0.1955, 0.1955, 0.1955, 0.186, 0.2072, 0.327, 0.25, 0.3256, 0.265, 0.3256, 0.265, 0.327, 0.25, 0.1788, 0.2205, 0.186, 0.2072, 0.186, 0.2072, 0.1788, 0.2205, 0.3256, 0.235, 0.327, 0.25, 0.327, 0.25, 0.3256, 0.235, 0.1744, 0.235, 0.1788, 0.2205, 0.1788, 0.2205, 0.1744, 0.235, 0.3833, 0.05045, 0.25, 0.25, 0.3418, 0.02827, 0.4854, 0.2032, 0.25, 0.25, 0.4717, 0.1582, 0.49, 0.25, 0.25, 0.25, 0.4854, 0.2032, 0.2032, 0.01461, 0.25, 0.25, 0.1582, 0.02827, 0.4854, 0.2968, 0.25, 0.25, 0.49, 0.25, 0.3418, 0.02827, 0.25, 0.25, 0.2968, 0.01461, 0.4717, 0.3418, 0.25, 0.25, 0.4854, 0.2968, 0.4496, 0.1167, 0.25, 0.25, 0.4197, 0.08029, 0.4496, 0.3833, 0.25, 0.25, 0.4717, 0.3418, 0.1582, 0.02827, 0.25, 0.25, 0.1167, 0.05045, 0.4197, 0.4197, 0.25, 0.25, 0.4496, 0.3833, 0.2968, 0.01461, 0.25, 0.25, 0.25, 0.01, 0.3833, 0.4496, 0.25, 0.25, 0.4197, 0.4197, 0.4197, 0.08029, 0.25, 0.25, 0.3833, 0.05045, 0.3418, 0.4717, 0.25, 0.25, 0.3833, 0.4496, 0.1167, 0.05045, 0.25, 0.25, 0.08029, 0.08029, 0.2968, 0.4854, 0.25, 0.25, 0.3418, 0.4717, 0.25, 0.01, 0.25, 0.25, 0.2032, 0.01461, 0.25, 0.49, 0.25, 0.25, 0.2968, 0.4854, 0.4717, 0.1582, 0.25, 0.25, 0.4496, 0.1167, 0.08029, 0.08029, 0.25, 0.25, 0.05045, 0.1167, 0.05045, 0.1167, 0.25, 0.25, 0.02827, 0.1582, 0.02827, 0.1582, 0.25, 0.25, 0.01461, 0.2032, 0.01461, 0.2032, 0.25, 0.25, 0.01, 0.25, 0.01, 0.25, 0.25, 0.25, 0.01461, 0.2968, 0.01461, 0.2968, 0.25, 0.25, 0.02827, 0.3418, 0.02827, 0.3418, 0.25, 0.25, 0.05045, 0.3833, 0.05045, 0.3833, 0.25, 0.25, 0.08029, 0.4197, 0.08029, 0.4197, 0.25, 0.25, 0.1167, 0.4496, 0.1167, 0.4496, 0.25, 0.25, 0.1582, 0.4717, 0.9717, 0.1582, 0.9496, 0.1167, 0.9197, 0.08029, 0.8833, 0.05045, 0.8418, 0.02827, 0.7968, 0.01461, 0.75, 0.01, 0.7032, 0.01461, 0.6582, 0.02827, 0.6167, 0.05045, 0.5803, 0.08029, 0.5504, 0.1167, 0.5283, 0.1582, 0.5146, 0.2032, 0.51, 0.25, 0.5146, 0.2968, 0.5283, 0.3418, 0.5504, 0.3833, 0.5803, 0.4197, 0.6167, 0.4496, 0.6582, 0.4717, 0.7032, 0.4854, 0.75, 0.49, 0.7968, 0.4854, 0.8418, 0.4717, 0.8833, 0.4496, 0.9197, 0.4197, 0.9496, 0.3833, 0.9717, 0.3418, 0.9854, 0.2968, 0.99, 0.25, 0.9854, 0.2032, 0.1582, 0.4717, 0.25, 0.25, 0.2032, 0.4854, 0.2032, 0.4854, 0.25, 0.25, 0.25, 0.49, 0.03125, 0.5, 0.03125, 0.6727, 0.0, 0.6727, 0.0, 0.5, 0.8437, 0.6727, 0.875, 0.6727, 0.875, 0.6727, 0.8437, 0.6727, 0.03125, 0.7727, 0.03125, 0.8727, 0.0, 0.8727, 0.0, 0.7727, 0.0625, 0.7727, 0.03125, 0.7727, 0.03125, 0.7727, 0.0625, 0.7727, 0.0625, 0.5, 0.0625, 0.6727, 0.03125, 0.6727, 0.03125, 0.5, 0.4375, 0.6727, 0.4688, 0.6727, 0.4688, 0.6727, 0.4375, 0.6727, 0.0625, 0.7727, 0.0625, 0.8727, 0.03125, 0.8727, 0.03125, 0.7727, 0.8438, 0.9727, 0.8125, 0.9727, 0.8125, 0.9727, 0.8438, 0.9727, 0.09375, 0.5, 0.09375, 0.6727, 0.0625, 0.6727, 0.0625, 0.5, 0.03125, 0.6727, 0.0625, 0.6727, 0.0625, 0.6727, 0.03125, 0.6727, 0.09375, 0.7727, 0.09375, 0.8727, 0.0625, 0.8727, 0.0625, 0.7727, 0.4375, 0.9727, 0.4062, 0.9727, 0.4062, 0.9727, 0.4375, 0.9727, 0.125, 0.5, 0.125, 0.6727, 0.09375, 0.6727, 0.09375, 0.5, 0.8125, 0.8727, 0.8438, 0.8727, 0.8438, 0.8727, 0.8125, 0.8727, 0.125, 0.7727, 0.125, 0.8727, 0.09375, 0.8727, 0.09375, 0.7727, 0.03125, 0.9727, 0.0, 0.9727, 0.0, 0.9727, 0.03125, 0.9727, 0.1562, 0.5, 0.1562, 0.6727, 0.125, 0.6727, 0.125, 0.5, 0.4063, 0.8727, 0.4375, 0.8727, 0.4375, 0.8727, 0.4063, 0.8727, 0.1562, 0.7727, 0.1562, 0.8727, 0.125, 0.8727, 0.125, 0.7727, 0.8437, 0.7727, 0.8125, 0.7727, 0.8125, 0.7727, 0.8437, 0.7727, 0.1875, 0.5, 0.1875, 0.6727, 0.1562, 0.6727, 0.1562, 0.5, 0.0, 0.8727, 0.03125, 0.8727, 0.03125, 0.8727, 0.0, 0.8727, 0.1875, 0.7727, 0.1875, 0.8727, 0.1562, 0.8727, 0.1562, 0.7727, 0.4375, 0.7727, 0.4062, 0.7727, 0.4062, 0.7727, 0.4375, 0.7727, 0.2188, 0.5, 0.2188, 0.6727, 0.1875, 0.6727, 0.1875, 0.5, 0.8125, 0.6727, 0.8437, 0.6727, 0.8437, 0.6727, 0.8125, 0.6727, 0.2188, 0.7727, 0.2188, 0.8727, 0.1875, 0.8727, 0.1875, 0.7727, 0.03125, 0.7727, 0.0, 0.7727, 0.0, 0.7727, 0.03125, 0.7727, 0.25, 0.5, 0.25, 0.6727, 0.2188, 0.6727, 0.2188, 0.5, 0.4062, 0.6727, 0.4375, 0.6727, 0.4375, 0.6727, 0.4062, 0.6727, 0.25, 0.7727, 0.25, 0.8727, 0.2188, 0.8727, 0.2188, 0.7727, 0.8125, 0.9727, 0.7813, 0.9727, 0.7813, 0.9727, 0.8125, 0.9727, 0.2812, 0.5, 0.2812, 0.6727, 0.25, 0.6727, 0.25, 0.5, 0.0, 0.6727, 0.03125, 0.6727, 0.03125, 0.6727, 0.0, 0.6727, 0.2812, 0.7727, 0.2812, 0.8727, 0.25, 0.8727, 0.25, 0.7727, 0.4062, 0.9727, 0.375, 0.9727, 0.375, 0.9727, 0.4062, 0.9727, 0.3125, 0.5, 0.3125, 0.6727, 0.2812, 0.6727, 0.2812, 0.5, 0.7812, 0.8727, 0.8125, 0.8727, 0.8125, 0.8727, 0.7812, 0.8727, 0.3125, 0.7727, 0.3125, 0.8727, 0.2812, 0.8727, 0.2812, 0.7727, 0.375, 0.8727, 0.4063, 0.8727, 0.4063, 0.8727, 0.375, 0.8727, 0.3438, 0.5, 0.3438, 0.6727, 0.3125, 0.6727, 0.3125, 0.5, 0.8125, 0.7727, 0.7812, 0.7727, 0.7812, 0.7727, 0.8125, 0.7727, 0.3438, 0.7727, 0.3438, 0.8727, 0.3125, 0.8727, 0.3125, 0.7727, 0.4062, 0.7727, 0.375, 0.7727, 0.375, 0.7727, 0.4062, 0.7727, 0.375, 0.5, 0.375, 0.6727, 0.3438, 0.6727, 0.3438, 0.5, 0.7812, 0.6727, 0.8125, 0.6727, 0.8125, 0.6727, 0.7812, 0.6727, 0.375, 0.7727, 0.375, 0.8727, 0.3438, 0.8727, 0.3438, 0.7727, 0.375, 0.6727, 0.4062, 0.6727, 0.4062, 0.6727, 0.375, 0.6727, 0.4062, 0.5, 0.4062, 0.6727, 0.375, 0.6727, 0.375, 0.5, 0.7813, 0.9727, 0.75, 0.9727, 0.75, 0.9727, 0.7813, 0.9727, 0.4062, 0.7727, 0.4063, 0.8727, 0.375, 0.8727, 0.375, 0.7727, 0.375, 0.9727, 0.3438, 0.9727, 0.3438, 0.9727, 0.375, 0.9727, 0.4375, 0.5, 0.4375, 0.6727, 0.4062, 0.6727, 0.4062, 0.5, 0.75, 0.8727, 0.7812, 0.8727, 0.7812, 0.8727, 0.75, 0.8727, 0.4375, 0.7727, 0.4375, 0.8727, 0.4063, 0.8727, 0.4062, 0.7727, 0.3438, 0.8727, 0.375, 0.8727, 0.375, 0.8727, 0.3438, 0.8727, 0.4688, 0.5, 0.4688, 0.6727, 0.4375, 0.6727, 0.4375, 0.5, 0.7812, 0.7727, 0.75, 0.7727, 0.75, 0.7727, 0.7812, 0.7727, 0.4687, 0.7727, 0.4688, 0.8727, 0.4375, 0.8727, 0.4375, 0.7727, 0.375, 0.7727, 0.3438, 0.7727, 0.3438, 0.7727, 0.375, 0.7727, 0.5, 0.5, 0.5, 0.6727, 0.4688, 0.6727, 0.4688, 0.5, 0.75, 0.6727, 0.7812, 0.6727, 0.7812, 0.6727, 0.75, 0.6727, 0.5, 0.7727, 0.5, 0.8727, 0.4688, 0.8727, 0.4687, 0.7727, 0.3438, 0.6727, 0.375, 0.6727, 0.375, 0.6727, 0.3438, 0.6727, 0.5312, 0.5, 0.5312, 0.6727, 0.5, 0.6727, 0.5, 0.5, 0.75, 0.9727, 0.7188, 0.9727, 0.7188, 0.9727, 0.75, 0.9727, 0.5312, 0.7727, 0.5312, 0.8727, 0.5, 0.8727, 0.5, 0.7727, 0.3438, 0.9727, 0.3125, 0.9727, 0.3125, 0.9727, 0.3438, 0.9727, 0.5625, 0.5, 0.5625, 0.6727, 0.5312, 0.6727, 0.5312, 0.5, 0.7187, 0.8727, 0.75, 0.8727, 0.75, 0.8727, 0.7187, 0.8727, 0.5625, 0.7727, 0.5625, 0.8727, 0.5312, 0.8727, 0.5312, 0.7727, 0.3125, 0.8727, 0.3438, 0.8727, 0.3438, 0.8727, 0.3125, 0.8727, 0.5938, 0.5, 0.5938, 0.6727, 0.5625, 0.6727, 0.5625, 0.5, 0.75, 0.7727, 0.7188, 0.7727, 0.7188, 0.7727, 0.75, 0.7727, 0.5938, 0.7727, 0.5938, 0.8727, 0.5625, 0.8727, 0.5625, 0.7727, 0.3438, 0.7727, 0.3125, 0.7727, 0.3125, 0.7727, 0.3438, 0.7727, 0.625, 0.5, 0.625, 0.6727, 0.5938, 0.6727, 0.5938, 0.5, 0.7188, 0.6727, 0.75, 0.6727, 0.75, 0.6727, 0.7188, 0.6727, 0.625, 0.7727, 0.625, 0.8727, 0.5938, 0.8727, 0.5938, 0.7727, 0.3125, 0.6727, 0.3438, 0.6727, 0.3438, 0.6727, 0.3125, 0.6727, 0.6562, 0.5, 0.6562, 0.6727, 0.625, 0.6727, 0.625, 0.5, 0.7188, 0.9727, 0.6875, 0.9727, 0.6875, 0.9727, 0.7188, 0.9727, 0.6562, 0.7727, 0.6562, 0.8727, 0.625, 0.8727, 0.625, 0.7727, 0.3125, 0.9727, 0.2812, 0.9727, 0.2812, 0.9727, 0.3125, 0.9727, 0.6875, 0.5, 0.6875, 0.6727, 0.6562, 0.6727, 0.6562, 0.5, 0.6875, 0.8727, 0.7187, 0.8727, 0.7187, 0.8727, 0.6875, 0.8727, 0.6875, 0.7727, 0.6875, 0.8727, 0.6562, 0.8727, 0.6562, 0.7727, 0.2812, 0.8727, 0.3125, 0.8727, 0.3125, 0.8727, 0.2812, 0.8727, 0.7188, 0.5, 0.7188, 0.6727, 0.6875, 0.6727, 0.6875, 0.5, 0.7188, 0.7727, 0.6875, 0.7727, 0.6875, 0.7727, 0.7188, 0.7727, 0.7188, 0.7727, 0.7187, 0.8727, 0.6875, 0.8727, 0.6875, 0.7727, 0.3125, 0.7727, 0.2812, 0.7727, 0.2812, 0.7727, 0.3125, 0.7727, 0.75, 0.5, 0.75, 0.6727, 0.7188, 0.6727, 0.7188, 0.5, 0.6875, 0.6727, 0.7188, 0.6727, 0.7188, 0.6727, 0.6875, 0.6727, 0.75, 0.7727, 0.75, 0.8727, 0.7187, 0.8727, 0.7188, 0.7727, 0.2812, 0.6727, 0.3125, 0.6727, 0.3125, 0.6727, 0.2812, 0.6727, 0.7812, 0.5, 0.7812, 0.6727, 0.75, 0.6727, 0.75, 0.5, 0.6875, 0.9727, 0.6562, 0.9727, 0.6562, 0.9727, 0.6875, 0.9727, 0.7812, 0.7727, 0.7812, 0.8727, 0.75, 0.8727, 0.75, 0.7727, 0.2812, 0.9727, 0.25, 0.9727, 0.25, 0.9727, 0.2812, 0.9727, 0.8125, 0.5, 0.8125, 0.6727, 0.7812, 0.6727, 0.7812, 0.5, 0.6562, 0.8727, 0.6875, 0.8727, 0.6875, 0.8727, 0.6562, 0.8727, 0.8125, 0.7727, 0.8125, 0.8727, 0.7812, 0.8727, 0.7812, 0.7727, 0.25, 0.8727, 0.2812, 0.8727, 0.2812, 0.8727, 0.25, 0.8727, 0.8438, 0.5, 0.8437, 0.6727, 0.8125, 0.6727, 0.8125, 0.5, 0.6875, 0.7727, 0.6562, 0.7727, 0.6562, 0.7727, 0.6875, 0.7727, 0.8437, 0.7727, 0.8438, 0.8727, 0.8125, 0.8727, 0.8125, 0.7727, 0.2812, 0.7727, 0.25, 0.7727, 0.25, 0.7727, 0.2812, 0.7727, 0.875, 0.5, 0.875, 0.6727, 0.8437, 0.6727, 0.8438, 0.5, 0.6562, 0.6727, 0.6875, 0.6727, 0.6875, 0.6727, 0.6562, 0.6727, 0.875, 0.7727, 0.875, 0.8727, 0.8438, 0.8727, 0.8437, 0.7727, 0.25, 0.6727, 0.2812, 0.6727, 0.2812, 0.6727, 0.25, 0.6727, 0.9062, 0.5, 0.9062, 0.6727, 0.875, 0.6727, 0.875, 0.5, 0.6562, 0.9727, 0.625, 0.9727, 0.625, 0.9727, 0.6562, 0.9727, 0.9062, 0.7727, 0.9062, 0.8727, 0.875, 0.8727, 0.875, 0.7727, 0.25, 0.9727, 0.2188, 0.9727, 0.2188, 0.9727, 0.25, 0.9727, 0.9375, 0.5, 0.9375, 0.6727, 0.9062, 0.6727, 0.9062, 0.5, 0.625, 0.8727, 0.6562, 0.8727, 0.6562, 0.8727, 0.625, 0.8727, 0.9375, 0.7727, 0.9375, 0.8727, 0.9062, 0.8727, 0.9062, 0.7727, 0.2188, 0.8727, 0.25, 0.8727, 0.25, 0.8727, 0.2188, 0.8727, 0.9688, 0.5, 0.9688, 0.6727, 0.9375, 0.6727, 0.9375, 0.5, 0.6562, 0.7727, 0.625, 0.7727, 0.625, 0.7727, 0.6562, 0.7727, 0.9688, 0.7727, 0.9688, 0.8727, 0.9375, 0.8727, 0.9375, 0.7727, 0.25, 0.7727, 0.2188, 0.7727, 0.2188, 0.7727, 0.25, 0.7727, 1.0, 0.5, 1.0, 0.6727, 0.9688, 0.6727, 0.9688, 0.5, 0.625, 0.6727, 0.6562, 0.6727, 0.6562, 0.6727, 0.625, 0.6727, 1.0, 0.7727, 1.0, 0.8727, 0.9688, 0.8727, 0.9688, 0.7727, 0.2188, 0.6727, 0.25, 0.6727, 0.25, 0.6727, 0.2188, 0.6727, 0.03125, 0.6727, 0.03125, 0.7727, 0.0, 0.7727, 0.0, 0.6727, 0.03125, 0.8727, 0.03125, 0.9727, 0.0, 0.9727, 0.0, 0.8727, 0.0625, 0.6727, 0.0625, 0.7727, 0.03125, 0.7727, 0.03125, 0.6727, 0.0625, 0.8727, 0.0625, 0.9727, 0.03125, 0.9727, 0.03125, 0.8727, 0.09375, 0.6727, 0.09375, 0.7727, 0.0625, 0.7727, 0.0625, 0.6727, 0.09375, 0.8727, 0.09375, 0.9727, 0.0625, 0.9727, 0.0625, 0.8727, 0.125, 0.6727, 0.125, 0.7727, 0.09375, 0.7727, 0.09375, 0.6727, 0.125, 0.8727, 0.125, 0.9727, 0.09375, 0.9727, 0.09375, 0.8727, 0.1562, 0.6727, 0.1562, 0.7727, 0.125, 0.7727, 0.125, 0.6727, 0.1562, 0.8727, 0.1562, 0.9727, 0.125, 0.9727, 0.125, 0.8727, 0.1875, 0.6727, 0.1875, 0.7727, 0.1562, 0.7727, 0.1562, 0.6727, 0.1875, 0.8727, 0.1875, 0.9727, 0.1562, 0.9727, 0.1562, 0.8727, 0.2188, 0.6727, 0.2188, 0.7727, 0.1875, 0.7727, 0.1875, 0.6727, 0.2188, 0.8727, 0.2188, 0.9727, 0.1875, 0.9727, 0.1875, 0.8727, 0.25, 0.6727, 0.25, 0.7727, 0.2188, 0.7727, 0.2188, 0.6727, 0.25, 0.8727, 0.25, 0.9727, 0.2188, 0.9727, 0.2188, 0.8727, 0.2812, 0.6727, 0.2812, 0.7727, 0.25, 0.7727, 0.25, 0.6727, 0.2812, 0.8727, 0.2812, 0.9727, 0.25, 0.9727, 0.25, 0.8727, 0.3125, 0.6727, 0.3125, 0.7727, 0.2812, 0.7727, 0.2812, 0.6727, 0.3125, 0.8727, 0.3125, 0.9727, 0.2812, 0.9727, 0.2812, 0.8727, 0.3438, 0.6727, 0.3438, 0.7727, 0.3125, 0.7727, 0.3125, 0.6727, 0.3438, 0.8727, 0.3438, 0.9727, 0.3125, 0.9727, 0.3125, 0.8727, 0.375, 0.6727, 0.375, 0.7727, 0.3438, 0.7727, 0.3438, 0.6727, 0.375, 0.8727, 0.375, 0.9727, 0.3438, 0.9727, 0.3438, 0.8727, 0.4062, 0.6727, 0.4062, 0.7727, 0.375, 0.7727, 0.375, 0.6727, 0.4063, 0.8727, 0.4062, 0.9727, 0.375, 0.9727, 0.375, 0.8727, 0.4375, 0.6727, 0.4375, 0.7727, 0.4062, 0.7727, 0.4062, 0.6727, 0.4375, 0.8727, 0.4375, 0.9727, 0.4062, 0.9727, 0.4063, 0.8727, 0.4688, 0.6727, 0.4687, 0.7727, 0.4375, 0.7727, 0.4375, 0.6727, 0.4688, 0.8727, 0.4688, 0.9727, 0.4375, 0.9727, 0.4375, 0.8727, 0.5, 0.6727, 0.5, 0.7727, 0.4687, 0.7727, 0.4688, 0.6727, 0.5, 0.8727, 0.5, 0.9727, 0.4688, 0.9727, 0.4688, 0.8727, 0.5312, 0.6727, 0.5312, 0.7727, 0.5, 0.7727, 0.5, 0.6727, 0.5312, 0.8727, 0.5312, 0.9727, 0.5, 0.9727, 0.5, 0.8727, 0.5625, 0.6727, 0.5625, 0.7727, 0.5312, 0.7727, 0.5312, 0.6727, 0.5625, 0.8727, 0.5625, 0.9727, 0.5312, 0.9727, 0.5312, 0.8727, 0.5938, 0.6727, 0.5938, 0.7727, 0.5625, 0.7727, 0.5625, 0.6727, 0.5938, 0.8727, 0.5938, 0.9727, 0.5625, 0.9727, 0.5625, 0.8727, 0.625, 0.6727, 0.625, 0.7727, 0.5938, 0.7727, 0.5938, 0.6727, 0.625, 0.8727, 0.625, 0.9727, 0.5938, 0.9727, 0.5938, 0.8727, 0.6562, 0.6727, 0.6562, 0.7727, 0.625, 0.7727, 0.625, 0.6727, 0.6562, 0.8727, 0.6562, 0.9727, 0.625, 0.9727, 0.625, 0.8727, 0.6875, 0.6727, 0.6875, 0.7727, 0.6562, 0.7727, 0.6562, 0.6727, 0.6875, 0.8727, 0.6875, 0.9727, 0.6562, 0.9727, 0.6562, 0.8727, 0.7188, 0.6727, 0.7188, 0.7727, 0.6875, 0.7727, 0.6875, 0.6727, 0.7187, 0.8727, 0.7188, 0.9727, 0.6875, 0.9727, 0.6875, 0.8727, 0.75, 0.6727, 0.75, 0.7727, 0.7188, 0.7727, 0.7188, 0.6727, 0.75, 0.8727, 0.75, 0.9727, 0.7188, 0.9727, 0.7187, 0.8727, 0.7812, 0.6727, 0.7812, 0.7727, 0.75, 0.7727, 0.75, 0.6727, 0.7812, 0.8727, 0.7813, 0.9727, 0.75, 0.9727, 0.75, 0.8727, 0.8125, 0.6727, 0.8125, 0.7727, 0.7812, 0.7727, 0.7812, 0.6727, 0.8125, 0.8727, 0.8125, 0.9727, 0.7813, 0.9727, 0.7812, 0.8727, 0.8437, 0.6727, 0.8437, 0.7727, 0.8125, 0.7727, 0.8125, 0.6727, 0.8438, 0.8727, 0.8438, 0.9727, 0.8125, 0.9727, 0.8125, 0.8727, 0.875, 0.6727, 0.875, 0.7727, 0.8437, 0.7727, 0.8437, 0.6727, 0.875, 0.8727, 0.875, 0.9727, 0.8438, 0.9727, 0.8438, 0.8727, 0.9062, 0.6727, 0.9062, 0.7727, 0.875, 0.7727, 0.875, 0.6727, 0.9062, 0.8727, 0.9062, 0.9727, 0.875, 0.9727, 0.875, 0.8727, 0.9375, 0.6727, 0.9375, 0.7727, 0.9062, 0.7727, 0.9062, 0.6727, 0.9375, 0.8727, 0.9375, 0.9727, 0.9062, 0.9727, 0.9062, 0.8727, 0.9688, 0.6727, 0.9688, 0.7727, 0.9375, 0.7727, 0.9375, 0.6727, 0.9688, 0.8727, 0.9688, 0.9727, 0.9375, 0.9727, 0.9375, 0.8727, 1.0, 0.6727, 1.0, 0.7727, 0.9688, 0.7727, 0.9688, 0.6727, 1.0, 0.8727, 1.0, 0.9727, 0.9688, 0.9727, 0.9688, 0.8727, 0.4687, 0.7727, 0.4375, 0.7727, 0.4375, 0.7727, 0.4687, 0.7727, 0.03125, 0.8727, 0.0625, 0.8727, 0.0625, 0.8727, 0.03125, 0.8727, 0.875, 0.7727, 0.8437, 0.7727, 0.8437, 0.7727, 0.875, 0.7727, 0.4375, 0.8727, 0.4688, 0.8727, 0.4688, 0.8727, 0.4375, 0.8727, 0.0625, 0.9727, 0.03125, 0.9727, 0.03125, 0.9727, 0.0625, 0.9727, 0.8438, 0.8727, 0.875, 0.8727, 0.875, 0.8727, 0.8438, 0.8727, 0.4688, 0.9727, 0.4375, 0.9727, 0.4375, 0.9727, 0.4688, 0.9727, 0.0625, 0.6727, 0.09375, 0.6727, 0.09375, 0.6727, 0.0625, 0.6727, 0.875, 0.9727, 0.8438, 0.9727, 0.8438, 0.9727, 0.875, 0.9727, 0.4688, 0.6727, 0.5, 0.6727, 0.5, 0.6727, 0.4688, 0.6727, 0.09375, 0.7727, 0.0625, 0.7727, 0.0625, 0.7727, 0.09375, 0.7727, 0.875, 0.6727, 0.9062, 0.6727, 0.9062, 0.6727, 0.875, 0.6727, 0.5, 0.7727, 0.4687, 0.7727, 0.4687, 0.7727, 0.5, 0.7727, 0.0625, 0.8727, 0.09375, 0.8727, 0.09375, 0.8727, 0.0625, 0.8727, 0.9062, 0.7727, 0.875, 0.7727, 0.875, 0.7727, 0.9062, 0.7727, 0.4688, 0.8727, 0.5, 0.8727, 0.5, 0.8727, 0.4688, 0.8727, 0.09375, 0.9727, 0.0625, 0.9727, 0.0625, 0.9727, 0.09375, 0.9727, 0.875, 0.8727, 0.9062, 0.8727, 0.9062, 0.8727, 0.875, 0.8727, 0.5, 0.9727, 0.4688, 0.9727, 0.4688, 0.9727, 0.5, 0.9727, 0.09375, 0.6727, 0.125, 0.6727, 0.125, 0.6727, 0.09375, 0.6727, 0.9062, 0.9727, 0.875, 0.9727, 0.875, 0.9727, 0.9062, 0.9727, 0.5, 0.6727, 0.5312, 0.6727, 0.5312, 0.6727, 0.5, 0.6727, 0.125, 0.7727, 0.09375, 0.7727, 0.09375, 0.7727, 0.125, 0.7727, 0.9062, 0.6727, 0.9375, 0.6727, 0.9375, 0.6727, 0.9062, 0.6727, 0.5312, 0.7727, 0.5, 0.7727, 0.5, 0.7727, 0.5312, 0.7727, 0.09375, 0.8727, 0.125, 0.8727, 0.125, 0.8727, 0.09375, 0.8727, 0.9375, 0.7727, 0.9062, 0.7727, 0.9062, 0.7727, 0.9375, 0.7727, 0.5, 0.8727, 0.5312, 0.8727, 0.5312, 0.8727, 0.5, 0.8727, 0.125, 0.9727, 0.09375, 0.9727, 0.09375, 0.9727, 0.125, 0.9727, 0.9062, 0.8727, 0.9375, 0.8727, 0.9375, 0.8727, 0.9062, 0.8727, 0.5312, 0.9727, 0.5, 0.9727, 0.5, 0.9727, 0.5312, 0.9727, 0.125, 0.6727, 0.1562, 0.6727, 0.1562, 0.6727, 0.125, 0.6727, 0.9375, 0.9727, 0.9062, 0.9727, 0.9062, 0.9727, 0.9375, 0.9727, 0.5312, 0.6727, 0.5625, 0.6727, 0.5625, 0.6727, 0.5312, 0.6727, 0.1562, 0.7727, 0.125, 0.7727, 0.125, 0.7727, 0.1562, 0.7727, 0.9375, 0.6727, 0.9688, 0.6727, 0.9688, 0.6727, 0.9375, 0.6727, 0.5625, 0.7727, 0.5312, 0.7727, 0.5312, 0.7727, 0.5625, 0.7727, 0.125, 0.8727, 0.1562, 0.8727, 0.1562, 0.8727, 0.125, 0.8727, 0.9688, 0.7727, 0.9375, 0.7727, 0.9375, 0.7727, 0.9688, 0.7727, 0.5312, 0.8727, 0.5625, 0.8727, 0.5625, 0.8727, 0.5312, 0.8727, 0.1562, 0.9727, 0.125, 0.9727, 0.125, 0.9727, 0.1562, 0.9727, 0.9375, 0.8727, 0.9688, 0.8727, 0.9688, 0.8727, 0.9375, 0.8727, 0.5625, 0.9727, 0.5312, 0.9727, 0.5312, 0.9727, 0.5625, 0.9727, 0.1562, 0.6727, 0.1875, 0.6727, 0.1875, 0.6727, 0.1562, 0.6727, 0.9688, 0.9727, 0.9375, 0.9727, 0.9375, 0.9727, 0.9688, 0.9727, 0.5625, 0.6727, 0.5938, 0.6727, 0.5938, 0.6727, 0.5625, 0.6727, 0.1875, 0.7727, 0.1562, 0.7727, 0.1562, 0.7727, 0.1875, 0.7727, 0.9688, 0.6727, 1.0, 0.6727, 1.0, 0.6727, 0.9688, 0.6727, 0.5938, 0.7727, 0.5625, 0.7727, 0.5625, 0.7727, 0.5938, 0.7727, 0.1562, 0.8727, 0.1875, 0.8727, 0.1875, 0.8727, 0.1562, 0.8727, 1.0, 0.7727, 0.9688, 0.7727, 0.9688, 0.7727, 1.0, 0.7727, 0.5625, 0.8727, 0.5938, 0.8727, 0.5938, 0.8727, 0.5625, 0.8727, 0.1875, 0.9727, 0.1562, 0.9727, 0.1562, 0.9727, 0.1875, 0.9727, 0.9688, 0.8727, 1.0, 0.8727, 1.0, 0.8727, 0.9688, 0.8727, 0.5938, 0.9727, 0.5625, 0.9727, 0.5625, 0.9727, 0.5938, 0.9727, 0.1875, 0.6727, 0.2188, 0.6727, 0.2188, 0.6727, 0.1875, 0.6727, 1.0, 0.9727, 0.9688, 0.9727, 0.9688, 0.9727, 1.0, 0.9727, 0.5938, 0.6727, 0.625, 0.6727, 0.625, 0.6727, 0.5938, 0.6727, 0.2188, 0.7727, 0.1875, 0.7727, 0.1875, 0.7727, 0.2188, 0.7727, 0.625, 0.7727, 0.5938, 0.7727, 0.5938, 0.7727, 0.625, 0.7727, 0.1875, 0.8727, 0.2188, 0.8727, 0.2188, 0.8727, 0.1875, 0.8727, 0.5938, 0.8727, 0.625, 0.8727, 0.625, 0.8727, 0.5938, 0.8727, 0.2188, 0.9727, 0.1875, 0.9727, 0.1875, 0.9727, 0.2188, 0.9727, 0.625, 0.9727, 0.5938, 0.9727, 0.5938, 0.9727, 0.625, 0.9727, 0.2032, 0.4854, 0.25, 0.25, 0.25, 0.49, 0.4717, 0.1582, 0.25, 0.25, 0.4496, 0.1167, 0.08029, 0.08029, 0.25, 0.25, 0.05045, 0.1167, 0.1582, 0.4717, 0.25, 0.25, 0.2032, 0.4854, 0.4854, 0.2032, 0.25, 0.25, 0.4717, 0.1582, 0.5504, 0.1167, 0.5283, 0.1582, 0.5146, 0.2032, 0.51, 0.25, 0.5146, 0.2968, 0.5283, 0.3418, 0.5504, 0.3833, 0.5803, 0.4197, 0.6167, 0.4496, 0.6582, 0.4717, 0.7032, 0.4854, 0.75, 0.49, 0.7968, 0.4854, 0.8418, 0.4717, 0.8833, 0.4496, 0.9197, 0.4197, 0.9496, 0.3833, 0.9717, 0.3418, 0.9854, 0.2968, 0.99, 0.25, 0.9854, 0.2032, 0.9717, 0.1582, 0.9496, 0.1167, 0.9197, 0.08029, 0.8833, 0.05045, 0.8418, 0.02827, 0.7968, 0.01461, 0.75, 0.01, 0.7032, 0.01461, 0.6582, 0.02827, 0.6167, 0.05045, 0.5803, 0.08029, 0.1167, 0.05045, 0.25, 0.25, 0.08029, 0.08029, 0.1167, 0.4496, 0.25, 0.25, 0.1582, 0.4717, 0.49, 0.25, 0.25, 0.25, 0.4854, 0.2032, 0.1582, 0.02827, 0.25, 0.25, 0.1167, 0.05045, 0.08029, 0.4197, 0.25, 0.25, 0.1167, 0.4496, 0.4854, 0.2968, 0.25, 0.25, 0.49, 0.25, 0.2032, 0.01461, 0.25, 0.25, 0.1582, 0.02827, 0.05045, 0.3833, 0.25, 0.25, 0.08029, 0.4197, 0.4717, 0.3418, 0.25, 0.25, 0.4854, 0.2968, 0.25, 0.01, 0.25, 0.25, 0.2032, 0.01461, 0.02827, 0.3418, 0.25, 0.25, 0.05045, 0.3833, 0.4496, 0.3833, 0.25, 0.25, 0.4717, 0.3418, 0.2968, 0.01461, 0.25, 0.25, 0.25, 0.01, 0.01461, 0.2968, 0.25, 0.25, 0.02827, 0.3418, 0.4197, 0.4197, 0.25, 0.25, 0.4496, 0.3833, 0.3418, 0.02827, 0.25, 0.25, 0.2968, 0.01461, 0.01, 0.25, 0.25, 0.25, 0.01461, 0.2968, 0.3833, 0.4496, 0.25, 0.25, 0.4197, 0.4197, 0.3833, 0.05045, 0.25, 0.25, 0.3418, 0.02827, 0.01461, 0.2032, 0.25, 0.25, 0.01, 0.25, 0.3418, 0.4717, 0.25, 0.25, 0.3833, 0.4496, 0.4197, 0.08029, 0.25, 0.25, 0.3833, 0.05045, 0.02827, 0.1582, 0.25, 0.25, 0.01461, 0.2032, 0.2968, 0.4854, 0.25, 0.25, 0.3418, 0.4717, 0.4496, 0.1167, 0.25, 0.25, 0.4197, 0.08029, 0.25, 0.49, 0.25, 0.25, 0.2968, 0.4854, 0.05045, 0.1167, 0.25, 0.25, 0.02827, 0.1582, 0.49, 0.25, 0.25, 0.25, 0.4854, 0.2032, 0.4854, 0.2032, 0.25, 0.25, 0.4717, 0.1582, 0.4717, 0.1582, 0.25, 0.25, 0.4496, 0.1167, 0.4496, 0.1167, 0.25, 0.25, 0.4197, 0.08029, 0.4197, 0.08029, 0.25, 0.25, 0.3833, 0.05045, 0.3833, 0.05045, 0.25, 0.25, 0.3418, 0.02827, 0.3418, 0.02827, 0.25, 0.25, 0.2968, 0.01461, 0.2968, 0.01461, 0.25, 0.25, 0.25, 0.01, 0.25, 0.01, 0.25, 0.25, 0.2032, 0.01461, 0.2032, 0.01461, 0.25, 0.25, 0.1582, 0.02827, 0.1582, 0.02827, 0.25, 0.25, 0.1167, 0.05045, 0.1167, 0.05045, 0.25, 0.25, 0.08029, 0.08029, 0.08029, 0.08029, 0.25, 0.25, 0.05045, 0.1167, 0.05045, 0.1167, 0.25, 0.25, 0.02827, 0.1582, 0.02827, 0.1582, 0.25, 0.25, 0.01461, 0.2032, 0.01461, 0.2032, 0.25, 0.25, 0.01, 0.25, 0.51, 0.25, 0.99, 0.25, 0.9854, 0.2032, 0.9717, 0.1582, 0.9496, 0.1167, 0.9197, 0.08029, 0.8833, 0.05045, 0.8418, 0.02827, 0.7968, 0.01461, 0.75, 0.01, 0.7032, 0.01461, 0.6582, 0.02827, 0.6167, 0.05045, 0.5803, 0.08029, 0.5504, 0.1167, 0.5283, 0.1582, 0.5146, 0.2032, 0.49, 0.25, 0.25, 0.25, 0.4854, 0.2032, 0.4854, 0.2032, 0.25, 0.25, 0.4717, 0.1582, 0.4717, 0.1582, 0.25, 0.25, 0.4496, 0.1167, 0.4496, 0.1167, 0.25, 0.25, 0.4197, 0.08029, 0.4197, 0.08029, 0.25, 0.25, 0.3833, 0.05045, 0.3833, 0.05045, 0.25, 0.25, 0.3418, 0.02827, 0.3418, 0.02827, 0.25, 0.25, 0.2968, 0.01461, 0.2968, 0.01461, 0.25, 0.25, 0.25, 0.01, 0.25, 0.01, 0.25, 0.25, 0.2032, 0.01461, 0.2032, 0.01461, 0.25, 0.25, 0.1582, 0.02827, 0.1582, 0.02827, 0.25, 0.25, 0.1167, 0.05045, 0.1167, 0.05045, 0.25, 0.25, 0.08029, 0.08029, 0.08029, 0.08029, 0.25, 0.25, 0.05045, 0.1167, 0.05045, 0.1167, 0.25, 0.25, 0.02827, 0.1582, 0.02827, 0.1582, 0.25, 0.25, 0.01461, 0.2032, 0.01461, 0.2032, 0.25, 0.25, 0.01, 0.25, 0.51, 0.25, 0.99, 0.25, 0.9854, 0.2032, 0.9717, 0.1582, 0.9496, 0.1167, 0.9197, 0.08029, 0.8833, 0.05045, 0.8418, 0.02827, 0.7968, 0.01461, 0.75, 0.01, 0.7032, 0.01461, 0.6582, 0.02827, 0.6167, 0.05045, 0.5803, 0.08029, 0.5504, 0.1167, 0.5283, 0.1582, 0.5146, 0.2032])
me_cylinder_038.use_remesh_preserve_volume = False
me_cylinder_038.use_remesh_preserve_attributes = False
me_cylinder_038.use_mirror_vertex_groups = False
me_cylinder_038.update()

# ---- objects
ob_new_rocket_001 = bpy.data.objects.new('New Rocket.001', me_cylinder_038)

# ---- transforms, parenting, visibility, modifiers, constraints
ob_new_rocket_001.location = (0.0, 0.0, 0.0)
ob_new_rocket_001.lineart.crease_threshold = 0.0

# ---- collection membership
col_tank.objects.link(ob_new_rocket_001)

# ---- scene / render settings (as saved in the file)
scene.frame_start = 1; scene.frame_end = 250; scene.frame_set(65)
scene.render.engine = 'CYCLES'
scene.cycles.use_denoising = False
scene.cycles.samples = 128
scene.cycles.sampling_pattern = 'TABULATED_SOBOL'
scene.cycles.use_adaptive_sampling = False
scene.cycles.use_light_tree = False
scene.view_settings.view_transform = 'Filmic'
bpy.context.view_layer.update()

# ---- added for rendering (the .blend has no active camera and no usable light): camera, sun
cam_auto = bpy.data.cameras.new('AutoCamera')
cam_auto.lens = 50.0
cam_auto.sensor_width = 36.0
cam_auto.clip_end = 1000.0
ob_auto_camera = bpy.data.objects.new('AutoCamera', cam_auto)
scene.collection.objects.link(ob_auto_camera)
ob_auto_camera.location = (4.57761, -5.96237, 3.69308)
ob_auto_camera.rotation_euler = (1.09748, -7.21219e-08, 0.694738)
scene.camera = ob_auto_camera
light_auto_sun = bpy.data.lights.new('AutoSun', 'SUN')
light_auto_sun.energy = 3.0
light_auto_sun.angle = 0.0523599
ob_auto_sun = bpy.data.objects.new('AutoSun', light_auto_sun)
scene.collection.objects.link(ob_auto_sun)
ob_auto_sun.rotation_euler = (0.872665, 0.174533, 0.523599)
bpy.context.view_layer.update()
